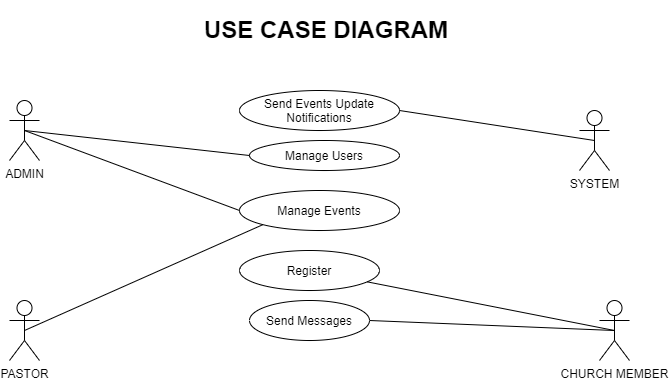

The diagram above was exported from draw.io. Its source (the exported page's mxGraphModel, read from the mxfile embedded in the PNG):
<mxGraphModel dx="768" dy="1574" grid="1" gridSize="10" guides="1" tooltips="1" connect="1" arrows="1" fold="1" page="1" pageScale="1" pageWidth="850" pageHeight="1100" math="0" shadow="0">
  <root>
    <mxCell id="0" />
    <mxCell id="1" parent="0" />
    <object label="ADMIN" id="Zw-YM-5b9mpRUaad9FZy-1">
      <mxCell style="shape=umlActor;verticalLabelPosition=bottom;verticalAlign=top;html=1;outlineConnect=0;" vertex="1" parent="1">
        <mxGeometry x="70" y="70" width="30" height="60" as="geometry" />
      </mxCell>
    </object>
    <mxCell id="Zw-YM-5b9mpRUaad9FZy-2" value="SYSTEM" style="shape=umlActor;verticalLabelPosition=bottom;verticalAlign=top;html=1;outlineConnect=0;" vertex="1" parent="1">
      <mxGeometry x="640" y="80" width="30" height="60" as="geometry" />
    </mxCell>
    <mxCell id="Zw-YM-5b9mpRUaad9FZy-3" value="PASTOR" style="shape=umlActor;verticalLabelPosition=bottom;verticalAlign=top;html=1;outlineConnect=0;" vertex="1" parent="1">
      <mxGeometry x="70" y="270" width="30" height="60" as="geometry" />
    </mxCell>
    <mxCell id="Zw-YM-5b9mpRUaad9FZy-4" value="CHURCH MEMBER" style="shape=umlActor;verticalLabelPosition=bottom;verticalAlign=top;html=1;outlineConnect=0;" vertex="1" parent="1">
      <mxGeometry x="660" y="270" width="30" height="60" as="geometry" />
    </mxCell>
    <mxCell id="Zw-YM-5b9mpRUaad9FZy-7" value="Send Events Update Notifications" style="ellipse;whiteSpace=wrap;html=1;" vertex="1" parent="1">
      <mxGeometry x="300" y="60" width="160" height="40" as="geometry" />
    </mxCell>
    <mxCell id="Zw-YM-5b9mpRUaad9FZy-8" value="" style="endArrow=none;html=1;entryX=0.5;entryY=0.5;entryDx=0;entryDy=0;entryPerimeter=0;exitX=1;exitY=0.5;exitDx=0;exitDy=0;" edge="1" parent="1" source="Zw-YM-5b9mpRUaad9FZy-7" target="Zw-YM-5b9mpRUaad9FZy-2">
      <mxGeometry width="50" height="50" relative="1" as="geometry">
        <mxPoint x="370" y="250" as="sourcePoint" />
        <mxPoint x="420" y="200" as="targetPoint" />
      </mxGeometry>
    </mxCell>
    <mxCell id="Zw-YM-5b9mpRUaad9FZy-9" value="Manage Users" style="ellipse;whiteSpace=wrap;html=1;" vertex="1" parent="1">
      <mxGeometry x="310" y="110" width="150" height="30" as="geometry" />
    </mxCell>
    <mxCell id="Zw-YM-5b9mpRUaad9FZy-10" value="Manage Events" style="ellipse;whiteSpace=wrap;html=1;" vertex="1" parent="1">
      <mxGeometry x="300" y="160" width="160" height="40" as="geometry" />
    </mxCell>
    <mxCell id="Zw-YM-5b9mpRUaad9FZy-11" value="" style="endArrow=none;html=1;entryX=0;entryY=0.5;entryDx=0;entryDy=0;exitX=0.5;exitY=0.5;exitDx=0;exitDy=0;exitPerimeter=0;" edge="1" parent="1" source="Zw-YM-5b9mpRUaad9FZy-1" target="Zw-YM-5b9mpRUaad9FZy-9">
      <mxGeometry width="50" height="50" relative="1" as="geometry">
        <mxPoint x="370" y="250" as="sourcePoint" />
        <mxPoint x="420" y="200" as="targetPoint" />
      </mxGeometry>
    </mxCell>
    <mxCell id="Zw-YM-5b9mpRUaad9FZy-12" value="" style="endArrow=none;html=1;entryX=0;entryY=0.5;entryDx=0;entryDy=0;exitX=0.5;exitY=0.5;exitDx=0;exitDy=0;exitPerimeter=0;" edge="1" parent="1" source="Zw-YM-5b9mpRUaad9FZy-1" target="Zw-YM-5b9mpRUaad9FZy-10">
      <mxGeometry width="50" height="50" relative="1" as="geometry">
        <mxPoint x="370" y="250" as="sourcePoint" />
        <mxPoint x="420" y="200" as="targetPoint" />
      </mxGeometry>
    </mxCell>
    <mxCell id="Zw-YM-5b9mpRUaad9FZy-14" value="Register" style="ellipse;whiteSpace=wrap;html=1;" vertex="1" parent="1">
      <mxGeometry x="300" y="220" width="140" height="40" as="geometry" />
    </mxCell>
    <mxCell id="Zw-YM-5b9mpRUaad9FZy-15" value="" style="endArrow=none;html=1;exitX=0.5;exitY=0.5;exitDx=0;exitDy=0;exitPerimeter=0;" edge="1" parent="1" source="Zw-YM-5b9mpRUaad9FZy-4" target="Zw-YM-5b9mpRUaad9FZy-14">
      <mxGeometry width="50" height="50" relative="1" as="geometry">
        <mxPoint x="370" y="250" as="sourcePoint" />
        <mxPoint x="470" y="210" as="targetPoint" />
      </mxGeometry>
    </mxCell>
    <mxCell id="Zw-YM-5b9mpRUaad9FZy-19" value="Send Messages" style="ellipse;whiteSpace=wrap;html=1;" vertex="1" parent="1">
      <mxGeometry x="310" y="270" width="120" height="40" as="geometry" />
    </mxCell>
    <mxCell id="Zw-YM-5b9mpRUaad9FZy-20" value="" style="endArrow=none;html=1;entryX=0.5;entryY=0.5;entryDx=0;entryDy=0;entryPerimeter=0;exitX=1;exitY=0.5;exitDx=0;exitDy=0;" edge="1" parent="1" source="Zw-YM-5b9mpRUaad9FZy-19" target="Zw-YM-5b9mpRUaad9FZy-4">
      <mxGeometry width="50" height="50" relative="1" as="geometry">
        <mxPoint x="370" y="250" as="sourcePoint" />
        <mxPoint x="420" y="200" as="targetPoint" />
      </mxGeometry>
    </mxCell>
    <mxCell id="Zw-YM-5b9mpRUaad9FZy-21" value="" style="endArrow=none;html=1;exitX=0.5;exitY=0.5;exitDx=0;exitDy=0;exitPerimeter=0;entryX=0;entryY=1;entryDx=0;entryDy=0;" edge="1" parent="1" source="Zw-YM-5b9mpRUaad9FZy-3" target="Zw-YM-5b9mpRUaad9FZy-10">
      <mxGeometry width="50" height="50" relative="1" as="geometry">
        <mxPoint x="370" y="250" as="sourcePoint" />
        <mxPoint x="420" y="200" as="targetPoint" />
      </mxGeometry>
    </mxCell>
    <mxCell id="Zw-YM-5b9mpRUaad9FZy-23" value="&lt;h1&gt;USE CASE DIAGRAM&lt;/h1&gt;" style="text;html=1;strokeColor=none;fillColor=none;spacing=5;spacingTop=-20;whiteSpace=wrap;overflow=hidden;rounded=0;" vertex="1" parent="1">
      <mxGeometry x="260" y="-20" width="290" height="50" as="geometry" />
    </mxCell>
  </root>
</mxGraphModel>